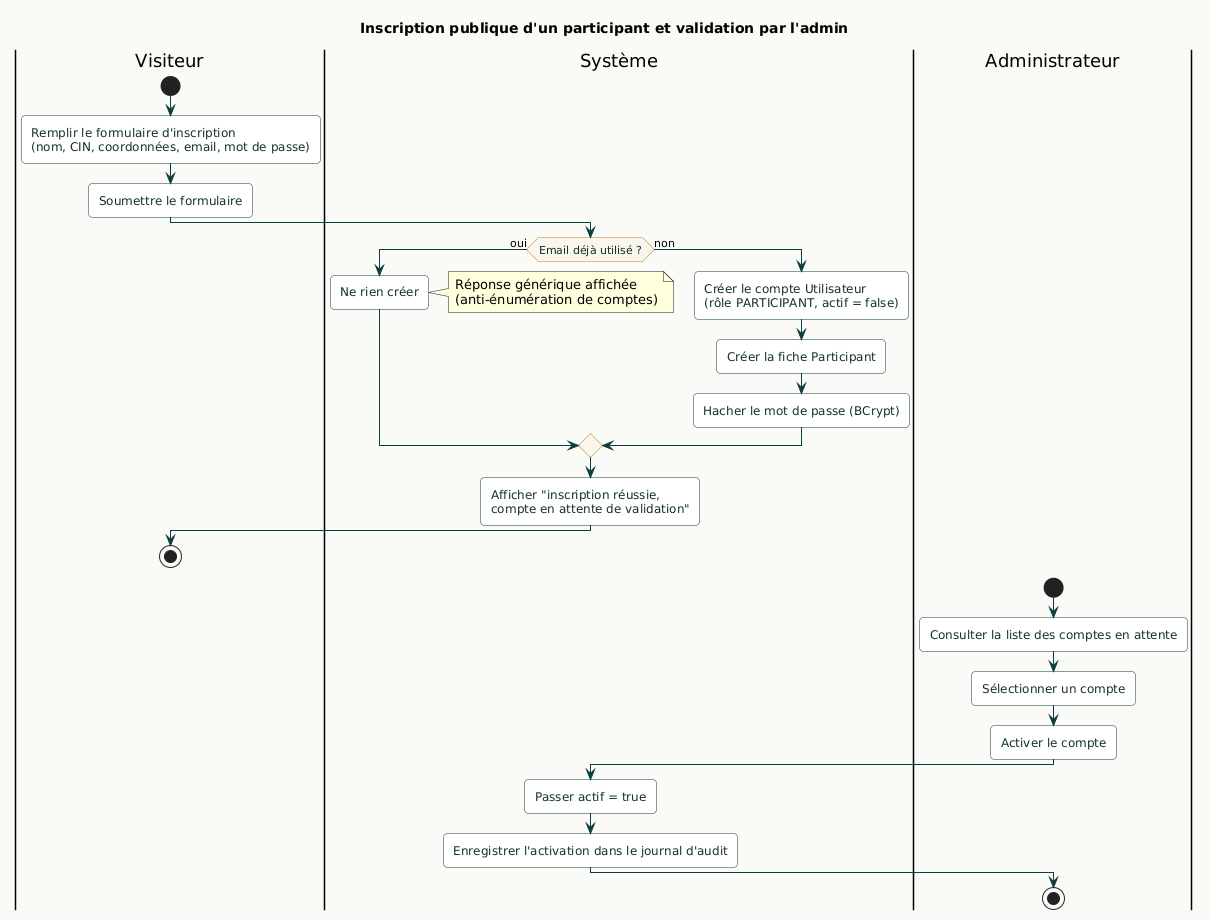

The diagram above was rendered by PlantUML. Its source (embedded in the PNG):
@startuml
skinparam backgroundColor #FAFAF7
skinparam roundCorner 8
skinparam shadowing false

skinparam activity {
    BackgroundColor #FFFFFF
    BorderColor #0E3D3E
    ArrowColor #0E3D3E
    FontColor #12312A
    DiamondBackgroundColor #FBF6EC
    DiamondBorderColor #B8862F
}

title Inscription publique d'un participant et validation par l'admin

|Visiteur|
start
:Remplir le formulaire d'inscription
(nom, CIN, coordonnées, email, mot de passe);
:Soumettre le formulaire;

|Système|
if (Email déjà utilisé ?) then (oui)
    :Ne rien créer;
    note right: Réponse générique affichée\n(anti-énumération de comptes)
else (non)
    :Créer le compte Utilisateur
    (rôle PARTICIPANT, actif = false);
    :Créer la fiche Participant;
    :Hacher le mot de passe (BCrypt);
endif
:Afficher "inscription réussie,
compte en attente de validation";

|Visiteur|
stop

|Administrateur|
start
:Consulter la liste des comptes en attente;
:Sélectionner un compte;
:Activer le compte;

|Système|
:Passer actif = true;
:Enregistrer l'activation dans le journal d'audit;

|Administrateur|
stop
@enduml